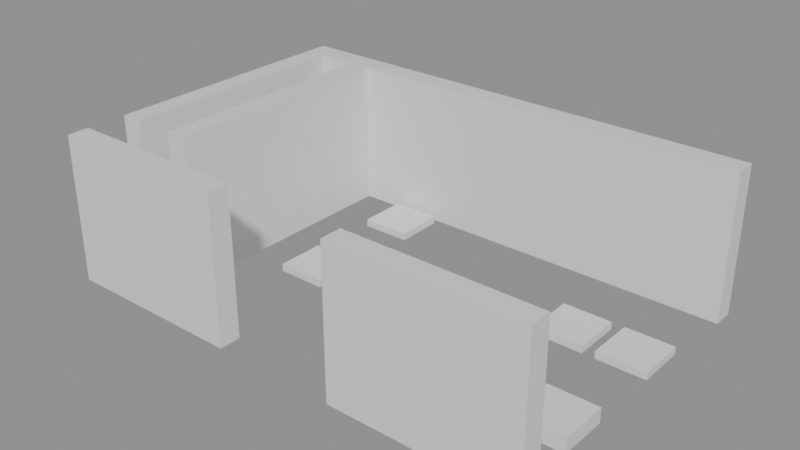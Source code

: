 # Source: building_lego.blend  (saved by Blender 5.0.119; exported with 4.5.12 LTS)
import bpy
from mathutils import Matrix  # noqa: F401  (used for matrix-valued properties, if any)

bpy.ops.wm.read_factory_settings(use_empty=True)
scene = bpy.context.scene
scene.name = 'Scene'

# ---- collections
col_01_paredes_externas = bpy.data.collections.new('01_Paredes_Externas'); scene.collection.children.link(col_01_paredes_externas)
col_02_paredes_internas = bpy.data.collections.new('02_Paredes_Internas'); scene.collection.children.link(col_02_paredes_internas)
col_04_moveis_decoracoes = bpy.data.collections.new('04_Moveis_Decoracoes'); scene.collection.children.link(col_04_moveis_decoracoes)

# ---- materials (node trees are filled in below, after node groups)
mat_mat_parede_externa = bpy.data.materials.new('Mat_Parede_Externa')
mat_mat_parede_interna = bpy.data.materials.new('Mat_Parede_Interna')
mat_mat_moveis = bpy.data.materials.new('Mat_Moveis')

# ---- material node trees
mat_mat_parede_externa.use_nodes = True; mat_mat_parede_externa.node_tree.nodes.clear()
_N = mat_mat_parede_externa.node_tree.nodes; _L = mat_mat_parede_externa.node_tree.links
n0 = _N.new('ShaderNodeBsdfPrincipled'); n0.name = 'BSDF - Pré-fundamentado'; n0.location = (-200, 100)
n1 = _N.new('ShaderNodeOutputMaterial'); n1.name = 'Saída de material'; n1.location = (200, 100)
_L.new(n0.outputs[0], n1.inputs[0])
n1.is_active_output = True
mat_mat_parede_interna.use_nodes = True; mat_mat_parede_interna.node_tree.nodes.clear()
_N = mat_mat_parede_interna.node_tree.nodes; _L = mat_mat_parede_interna.node_tree.links
n0 = _N.new('ShaderNodeBsdfPrincipled'); n0.name = 'BSDF - Pré-fundamentado'; n0.location = (-200, 100)
n1 = _N.new('ShaderNodeOutputMaterial'); n1.name = 'Saída de material'; n1.location = (200, 100)
_L.new(n0.outputs[0], n1.inputs[0])
n1.is_active_output = True
mat_mat_moveis.use_nodes = True; mat_mat_moveis.node_tree.nodes.clear()
_N = mat_mat_moveis.node_tree.nodes; _L = mat_mat_moveis.node_tree.links
n0 = _N.new('ShaderNodeBsdfPrincipled'); n0.name = 'BSDF - Pré-fundamentado'; n0.location = (-200, 100)
n1 = _N.new('ShaderNodeOutputMaterial'); n1.name = 'Saída de material'; n1.location = (200, 100)
_L.new(n0.outputs[0], n1.inputs[0])
n1.is_active_output = True

# ---- meshes
me_bloco_stone_wall_4992_2700_z0 = bpy.data.meshes.new('Bloco_stone_wall_4992_2700_z0')
me_bloco_stone_wall_4992_2700_z0.from_pydata([(-0.5, -0.175, -1.2), (0.5, -0.175, -1.2), (0.5, 0.175, -1.2), (-0.5, 0.175, -1.2), (-0.5, -0.175, 1.2), (0.5, -0.175, 1.2), (0.5, 0.175, 1.2), (-0.5, 0.175, 1.2)], [], [(0, 1, 2, 3), (4, 7, 6, 5), (0, 4, 5, 1), (2, 6, 7, 3), (0, 3, 7, 4), (1, 5, 6, 2)])
me_bloco_stone_wall_4992_2700_z0.materials.append(mat_mat_parede_externa)
me_bloco_stone_wall_4992_2700_z0.update()
me_bloco_stone_wall_4993_2700_z0 = bpy.data.meshes.new('Bloco_stone_wall_4993_2700_z0')
me_bloco_stone_wall_4993_2700_z0.from_pydata([(-0.5, -0.175, -1.2), (0.5, -0.175, -1.2), (0.5, 0.175, -1.2), (-0.5, 0.175, -1.2), (-0.5, -0.175, 1.2), (0.5, -0.175, 1.2), (0.5, 0.175, 1.2), (-0.5, 0.175, 1.2)], [], [(0, 1, 2, 3), (4, 7, 6, 5), (0, 4, 5, 1), (2, 6, 7, 3), (0, 3, 7, 4), (1, 5, 6, 2)])
me_bloco_stone_wall_4993_2700_z0.materials.append(mat_mat_parede_externa)
me_bloco_stone_wall_4993_2700_z0.update()
me_bloco_stone_wall_4994_2700_z0 = bpy.data.meshes.new('Bloco_stone_wall_4994_2700_z0')
me_bloco_stone_wall_4994_2700_z0.from_pydata([(-0.5, -0.175, -1.2), (0.5, -0.175, -1.2), (0.5, 0.175, -1.2), (-0.5, 0.175, -1.2), (-0.5, -0.175, 1.2), (0.5, -0.175, 1.2), (0.5, 0.175, 1.2), (-0.5, 0.175, 1.2)], [], [(0, 1, 2, 3), (4, 7, 6, 5), (0, 4, 5, 1), (2, 6, 7, 3), (0, 3, 7, 4), (1, 5, 6, 2)])
me_bloco_stone_wall_4994_2700_z0.materials.append(mat_mat_parede_externa)
me_bloco_stone_wall_4994_2700_z0.update()
me_bloco_stone_wall_4997_2700_z0 = bpy.data.meshes.new('Bloco_stone_wall_4997_2700_z0')
me_bloco_stone_wall_4997_2700_z0.from_pydata([(-0.5, -0.175, -1.2), (0.5, -0.175, -1.2), (0.5, 0.175, -1.2), (-0.5, 0.175, -1.2), (-0.5, -0.175, 1.2), (0.5, -0.175, 1.2), (0.5, 0.175, 1.2), (-0.5, 0.175, 1.2)], [], [(0, 1, 2, 3), (4, 7, 6, 5), (0, 4, 5, 1), (2, 6, 7, 3), (0, 3, 7, 4), (1, 5, 6, 2)])
me_bloco_stone_wall_4997_2700_z0.materials.append(mat_mat_parede_externa)
me_bloco_stone_wall_4997_2700_z0.update()
me_bloco_stone_wall_4998_2700_z0 = bpy.data.meshes.new('Bloco_stone_wall_4998_2700_z0')
me_bloco_stone_wall_4998_2700_z0.from_pydata([(-0.5, -0.175, -1.2), (0.5, -0.175, -1.2), (0.5, 0.175, -1.2), (-0.5, 0.175, -1.2), (-0.5, -0.175, 1.2), (0.5, -0.175, 1.2), (0.5, 0.175, 1.2), (-0.5, 0.175, 1.2)], [], [(0, 1, 2, 3), (4, 7, 6, 5), (0, 4, 5, 1), (2, 6, 7, 3), (0, 3, 7, 4), (1, 5, 6, 2)])
me_bloco_stone_wall_4998_2700_z0.materials.append(mat_mat_parede_externa)
me_bloco_stone_wall_4998_2700_z0.update()
me_bloco_stone_wall_4999_2700_z0 = bpy.data.meshes.new('Bloco_stone_wall_4999_2700_z0')
me_bloco_stone_wall_4999_2700_z0.from_pydata([(-0.5, -0.175, -1.2), (0.5, -0.175, -1.2), (0.5, 0.175, -1.2), (-0.5, 0.175, -1.2), (-0.5, -0.175, 1.2), (0.5, -0.175, 1.2), (0.5, 0.175, 1.2), (-0.5, 0.175, 1.2)], [], [(0, 1, 2, 3), (4, 7, 6, 5), (0, 4, 5, 1), (2, 6, 7, 3), (0, 3, 7, 4), (1, 5, 6, 2)])
me_bloco_stone_wall_4999_2700_z0.materials.append(mat_mat_parede_externa)
me_bloco_stone_wall_4999_2700_z0.update()
me_bloco_stone_wall_4992_2705_z0 = bpy.data.meshes.new('Bloco_stone_wall_4992_2705_z0')
me_bloco_stone_wall_4992_2705_z0.from_pydata([(-0.5, -0.175, -1.2), (0.5, -0.175, -1.2), (0.5, 0.175, -1.2), (-0.5, 0.175, -1.2), (-0.5, -0.175, 1.2), (0.5, -0.175, 1.2), (0.5, 0.175, 1.2), (-0.5, 0.175, 1.2)], [], [(0, 1, 2, 3), (4, 7, 6, 5), (0, 4, 5, 1), (2, 6, 7, 3), (0, 3, 7, 4), (1, 5, 6, 2)])
me_bloco_stone_wall_4992_2705_z0.materials.append(mat_mat_parede_externa)
me_bloco_stone_wall_4992_2705_z0.update()
me_bloco_stone_wall_4993_2705_z0 = bpy.data.meshes.new('Bloco_stone_wall_4993_2705_z0')
me_bloco_stone_wall_4993_2705_z0.from_pydata([(-0.5, -0.175, -1.2), (0.5, -0.175, -1.2), (0.5, 0.175, -1.2), (-0.5, 0.175, -1.2), (-0.5, -0.175, 1.2), (0.5, -0.175, 1.2), (0.5, 0.175, 1.2), (-0.5, 0.175, 1.2)], [], [(0, 1, 2, 3), (4, 7, 6, 5), (0, 4, 5, 1), (2, 6, 7, 3), (0, 3, 7, 4), (1, 5, 6, 2)])
me_bloco_stone_wall_4993_2705_z0.materials.append(mat_mat_parede_externa)
me_bloco_stone_wall_4993_2705_z0.update()
me_bloco_stone_wall_4994_2705_z0 = bpy.data.meshes.new('Bloco_stone_wall_4994_2705_z0')
me_bloco_stone_wall_4994_2705_z0.from_pydata([(-0.5, -0.175, -1.2), (0.5, -0.175, -1.2), (0.5, 0.175, -1.2), (-0.5, 0.175, -1.2), (-0.5, -0.175, 1.2), (0.5, -0.175, 1.2), (0.5, 0.175, 1.2), (-0.5, 0.175, 1.2)], [], [(0, 1, 2, 3), (4, 7, 6, 5), (0, 4, 5, 1), (2, 6, 7, 3), (0, 3, 7, 4), (1, 5, 6, 2)])
me_bloco_stone_wall_4994_2705_z0.materials.append(mat_mat_parede_externa)
me_bloco_stone_wall_4994_2705_z0.update()
me_bloco_stone_wall_4995_2705_z0 = bpy.data.meshes.new('Bloco_stone_wall_4995_2705_z0')
me_bloco_stone_wall_4995_2705_z0.from_pydata([(-0.5, -0.175, -1.2), (0.5, -0.175, -1.2), (0.5, 0.175, -1.2), (-0.5, 0.175, -1.2), (-0.5, -0.175, 1.2), (0.5, -0.175, 1.2), (0.5, 0.175, 1.2), (-0.5, 0.175, 1.2)], [], [(0, 1, 2, 3), (4, 7, 6, 5), (0, 4, 5, 1), (2, 6, 7, 3), (0, 3, 7, 4), (1, 5, 6, 2)])
me_bloco_stone_wall_4995_2705_z0.materials.append(mat_mat_parede_externa)
me_bloco_stone_wall_4995_2705_z0.update()
me_bloco_stone_wall_4996_2705_z0 = bpy.data.meshes.new('Bloco_stone_wall_4996_2705_z0')
me_bloco_stone_wall_4996_2705_z0.from_pydata([(-0.5, -0.175, -1.2), (0.5, -0.175, -1.2), (0.5, 0.175, -1.2), (-0.5, 0.175, -1.2), (-0.5, -0.175, 1.2), (0.5, -0.175, 1.2), (0.5, 0.175, 1.2), (-0.5, 0.175, 1.2)], [], [(0, 1, 2, 3), (4, 7, 6, 5), (0, 4, 5, 1), (2, 6, 7, 3), (0, 3, 7, 4), (1, 5, 6, 2)])
me_bloco_stone_wall_4996_2705_z0.materials.append(mat_mat_parede_externa)
me_bloco_stone_wall_4996_2705_z0.update()
me_bloco_stone_wall_4997_2705_z0 = bpy.data.meshes.new('Bloco_stone_wall_4997_2705_z0')
me_bloco_stone_wall_4997_2705_z0.from_pydata([(-0.5, -0.175, -1.2), (0.5, -0.175, -1.2), (0.5, 0.175, -1.2), (-0.5, 0.175, -1.2), (-0.5, -0.175, 1.2), (0.5, -0.175, 1.2), (0.5, 0.175, 1.2), (-0.5, 0.175, 1.2)], [], [(0, 1, 2, 3), (4, 7, 6, 5), (0, 4, 5, 1), (2, 6, 7, 3), (0, 3, 7, 4), (1, 5, 6, 2)])
me_bloco_stone_wall_4997_2705_z0.materials.append(mat_mat_parede_externa)
me_bloco_stone_wall_4997_2705_z0.update()
me_bloco_stone_wall_4998_2705_z0 = bpy.data.meshes.new('Bloco_stone_wall_4998_2705_z0')
me_bloco_stone_wall_4998_2705_z0.from_pydata([(-0.5, -0.175, -1.2), (0.5, -0.175, -1.2), (0.5, 0.175, -1.2), (-0.5, 0.175, -1.2), (-0.5, -0.175, 1.2), (0.5, -0.175, 1.2), (0.5, 0.175, 1.2), (-0.5, 0.175, 1.2)], [], [(0, 1, 2, 3), (4, 7, 6, 5), (0, 4, 5, 1), (2, 6, 7, 3), (0, 3, 7, 4), (1, 5, 6, 2)])
me_bloco_stone_wall_4998_2705_z0.materials.append(mat_mat_parede_externa)
me_bloco_stone_wall_4998_2705_z0.update()
me_bloco_stone_wall_4999_2705_z0 = bpy.data.meshes.new('Bloco_stone_wall_4999_2705_z0')
me_bloco_stone_wall_4999_2705_z0.from_pydata([(-0.5, -0.175, -1.2), (0.5, -0.175, -1.2), (0.5, 0.175, -1.2), (-0.5, 0.175, -1.2), (-0.5, -0.175, 1.2), (0.5, -0.175, 1.2), (0.5, 0.175, 1.2), (-0.5, 0.175, 1.2)], [], [(0, 1, 2, 3), (4, 7, 6, 5), (0, 4, 5, 1), (2, 6, 7, 3), (0, 3, 7, 4), (1, 5, 6, 2)])
me_bloco_stone_wall_4999_2705_z0.materials.append(mat_mat_parede_externa)
me_bloco_stone_wall_4999_2705_z0.update()
me_bloco_stone_wall_4992_2701_z0 = bpy.data.meshes.new('Bloco_stone_wall_4992_2701_z0')
me_bloco_stone_wall_4992_2701_z0.from_pydata([(-0.175, -0.5, -1.2), (0.175, -0.5, -1.2), (0.175, 0.5, -1.2), (-0.175, 0.5, -1.2), (-0.175, -0.5, 1.2), (0.175, -0.5, 1.2), (0.175, 0.5, 1.2), (-0.175, 0.5, 1.2)], [], [(0, 1, 2, 3), (4, 7, 6, 5), (0, 4, 5, 1), (2, 6, 7, 3), (0, 3, 7, 4), (1, 5, 6, 2)])
me_bloco_stone_wall_4992_2701_z0.materials.append(mat_mat_parede_externa)
me_bloco_stone_wall_4992_2701_z0.update()
me_bloco_stone_wall_4992_2702_z0 = bpy.data.meshes.new('Bloco_stone_wall_4992_2702_z0')
me_bloco_stone_wall_4992_2702_z0.from_pydata([(-0.175, -0.5, -1.2), (0.175, -0.5, -1.2), (0.175, 0.5, -1.2), (-0.175, 0.5, -1.2), (-0.175, -0.5, 1.2), (0.175, -0.5, 1.2), (0.175, 0.5, 1.2), (-0.175, 0.5, 1.2)], [], [(0, 1, 2, 3), (4, 7, 6, 5), (0, 4, 5, 1), (2, 6, 7, 3), (0, 3, 7, 4), (1, 5, 6, 2)])
me_bloco_stone_wall_4992_2702_z0.materials.append(mat_mat_parede_externa)
me_bloco_stone_wall_4992_2702_z0.update()
me_bloco_stone_wall_4992_2703_z0 = bpy.data.meshes.new('Bloco_stone_wall_4992_2703_z0')
me_bloco_stone_wall_4992_2703_z0.from_pydata([(-0.175, -0.5, -1.2), (0.175, -0.5, -1.2), (0.175, 0.5, -1.2), (-0.175, 0.5, -1.2), (-0.175, -0.5, 1.2), (0.175, -0.5, 1.2), (0.175, 0.5, 1.2), (-0.175, 0.5, 1.2)], [], [(0, 1, 2, 3), (4, 7, 6, 5), (0, 4, 5, 1), (2, 6, 7, 3), (0, 3, 7, 4), (1, 5, 6, 2)])
me_bloco_stone_wall_4992_2703_z0.materials.append(mat_mat_parede_externa)
me_bloco_stone_wall_4992_2703_z0.update()
me_bloco_stone_wall_4992_2704_z0 = bpy.data.meshes.new('Bloco_stone_wall_4992_2704_z0')
me_bloco_stone_wall_4992_2704_z0.from_pydata([(-0.175, -0.5, -1.2), (0.175, -0.5, -1.2), (0.175, 0.5, -1.2), (-0.175, 0.5, -1.2), (-0.175, -0.5, 1.2), (0.175, -0.5, 1.2), (0.175, 0.5, 1.2), (-0.175, 0.5, 1.2)], [], [(0, 1, 2, 3), (4, 7, 6, 5), (0, 4, 5, 1), (2, 6, 7, 3), (0, 3, 7, 4), (1, 5, 6, 2)])
me_bloco_stone_wall_4992_2704_z0.materials.append(mat_mat_parede_externa)
me_bloco_stone_wall_4992_2704_z0.update()
me_bloco_stone_wall_4993_2701_z0 = bpy.data.meshes.new('Bloco_stone_wall_4993_2701_z0')
me_bloco_stone_wall_4993_2701_z0.from_pydata([(-0.175, -0.5, -1.2), (0.175, -0.5, -1.2), (0.175, 0.5, -1.2), (-0.175, 0.5, -1.2), (-0.175, -0.5, 1.2), (0.175, -0.5, 1.2), (0.175, 0.5, 1.2), (-0.175, 0.5, 1.2)], [], [(0, 1, 2, 3), (4, 7, 6, 5), (0, 4, 5, 1), (2, 6, 7, 3), (0, 3, 7, 4), (1, 5, 6, 2)])
me_bloco_stone_wall_4993_2701_z0.materials.append(mat_mat_parede_interna)
me_bloco_stone_wall_4993_2701_z0.update()
me_bloco_stone_wall_4993_2702_z0 = bpy.data.meshes.new('Bloco_stone_wall_4993_2702_z0')
me_bloco_stone_wall_4993_2702_z0.from_pydata([(-0.175, -0.5, -1.2), (0.175, -0.5, -1.2), (0.175, 0.5, -1.2), (-0.175, 0.5, -1.2), (-0.175, -0.5, 1.2), (0.175, -0.5, 1.2), (0.175, 0.5, 1.2), (-0.175, 0.5, 1.2)], [], [(0, 1, 2, 3), (4, 7, 6, 5), (0, 4, 5, 1), (2, 6, 7, 3), (0, 3, 7, 4), (1, 5, 6, 2)])
me_bloco_stone_wall_4993_2702_z0.materials.append(mat_mat_parede_interna)
me_bloco_stone_wall_4993_2702_z0.update()
me_bloco_stone_wall_4993_2703_z0 = bpy.data.meshes.new('Bloco_stone_wall_4993_2703_z0')
me_bloco_stone_wall_4993_2703_z0.from_pydata([(-0.175, -0.5, -1.2), (0.175, -0.5, -1.2), (0.175, 0.5, -1.2), (-0.175, 0.5, -1.2), (-0.175, -0.5, 1.2), (0.175, -0.5, 1.2), (0.175, 0.5, 1.2), (-0.175, 0.5, 1.2)], [], [(0, 1, 2, 3), (4, 7, 6, 5), (0, 4, 5, 1), (2, 6, 7, 3), (0, 3, 7, 4), (1, 5, 6, 2)])
me_bloco_stone_wall_4993_2703_z0.materials.append(mat_mat_parede_interna)
me_bloco_stone_wall_4993_2703_z0.update()
me_bloco_stone_wall_4993_2704_z0 = bpy.data.meshes.new('Bloco_stone_wall_4993_2704_z0')
me_bloco_stone_wall_4993_2704_z0.from_pydata([(-0.175, -0.5, -1.2), (0.175, -0.5, -1.2), (0.175, 0.5, -1.2), (-0.175, 0.5, -1.2), (-0.175, -0.5, 1.2), (0.175, -0.5, 1.2), (0.175, 0.5, 1.2), (-0.175, 0.5, 1.2)], [], [(0, 1, 2, 3), (4, 7, 6, 5), (0, 4, 5, 1), (2, 6, 7, 3), (0, 3, 7, 4), (1, 5, 6, 2)])
me_bloco_stone_wall_4993_2704_z0.materials.append(mat_mat_parede_interna)
me_bloco_stone_wall_4993_2704_z0.update()
me_movel_stone_bench_4997_2701_z0 = bpy.data.meshes.new('Movel_stone_bench_4997_2701_z0')
me_movel_stone_bench_4997_2701_z0.from_pydata([(-0.4, -0.4, -0.12), (0.4, -0.4, -0.12), (0.4, 0.4, -0.12), (-0.4, 0.4, -0.12), (-0.4, -0.4, 0.12), (0.4, -0.4, 0.12), (0.4, 0.4, 0.12), (-0.4, 0.4, 0.12)], [], [(0, 1, 2, 3), (4, 7, 6, 5), (0, 4, 5, 1), (2, 6, 7, 3), (0, 3, 7, 4), (1, 5, 6, 2)])
me_movel_stone_bench_4997_2701_z0.materials.append(mat_mat_moveis)
me_movel_stone_bench_4997_2701_z0.update()
me_movel_stone_bench_4998_2701_z0 = bpy.data.meshes.new('Movel_stone_bench_4998_2701_z0')
me_movel_stone_bench_4998_2701_z0.from_pydata([(-0.4, -0.4, -0.12), (0.4, -0.4, -0.12), (0.4, 0.4, -0.12), (-0.4, 0.4, -0.12), (-0.4, -0.4, 0.12), (0.4, -0.4, 0.12), (0.4, 0.4, 0.12), (-0.4, 0.4, 0.12)], [], [(0, 1, 2, 3), (4, 7, 6, 5), (0, 4, 5, 1), (2, 6, 7, 3), (0, 3, 7, 4), (1, 5, 6, 2)])
me_movel_stone_bench_4998_2701_z0.materials.append(mat_mat_moveis)
me_movel_stone_bench_4998_2701_z0.update()
me_movel_stone_bench_4999_2701_z0 = bpy.data.meshes.new('Movel_stone_bench_4999_2701_z0')
me_movel_stone_bench_4999_2701_z0.from_pydata([(-0.4, -0.4, -0.12), (0.4, -0.4, -0.12), (0.4, 0.4, -0.12), (-0.4, 0.4, -0.12), (-0.4, -0.4, 0.12), (0.4, -0.4, 0.12), (0.4, 0.4, 0.12), (-0.4, 0.4, 0.12)], [], [(0, 1, 2, 3), (4, 7, 6, 5), (0, 4, 5, 1), (2, 6, 7, 3), (0, 3, 7, 4), (1, 5, 6, 2)])
me_movel_stone_bench_4999_2701_z0.materials.append(mat_mat_moveis)
me_movel_stone_bench_4999_2701_z0.update()
me_movel_skeleton_4994_2702_z0 = bpy.data.meshes.new('Movel_skeleton_4994_2702_z0')
me_movel_skeleton_4994_2702_z0.from_pydata([(-0.4, -0.4, -0.06), (0.4, -0.4, -0.06), (0.4, 0.4, -0.06), (-0.4, 0.4, -0.06), (-0.4, -0.4, 0.06), (0.4, -0.4, 0.06), (0.4, 0.4, 0.06), (-0.4, 0.4, 0.06)], [], [(0, 1, 2, 3), (4, 7, 6, 5), (0, 4, 5, 1), (2, 6, 7, 3), (0, 3, 7, 4), (1, 5, 6, 2)])
me_movel_skeleton_4994_2702_z0.materials.append(mat_mat_moveis)
me_movel_skeleton_4994_2702_z0.update()
me_movel_garbage_4998_2703_z0 = bpy.data.meshes.new('Movel_garbage_4998_2703_z0')
me_movel_garbage_4998_2703_z0.from_pydata([(-0.4, -0.4, -0.06), (0.4, -0.4, -0.06), (0.4, 0.4, -0.06), (-0.4, 0.4, -0.06), (-0.4, -0.4, 0.06), (0.4, -0.4, 0.06), (0.4, 0.4, 0.06), (-0.4, 0.4, 0.06)], [], [(0, 1, 2, 3), (4, 7, 6, 5), (0, 4, 5, 1), (2, 6, 7, 3), (0, 3, 7, 4), (1, 5, 6, 2)])
me_movel_garbage_4998_2703_z0.materials.append(mat_mat_moveis)
me_movel_garbage_4998_2703_z0.update()
me_movel_garbage_4999_2703_z0 = bpy.data.meshes.new('Movel_garbage_4999_2703_z0')
me_movel_garbage_4999_2703_z0.from_pydata([(-0.4, -0.4, -0.06), (0.4, -0.4, -0.06), (0.4, 0.4, -0.06), (-0.4, 0.4, -0.06), (-0.4, -0.4, 0.06), (0.4, -0.4, 0.06), (0.4, 0.4, 0.06), (-0.4, 0.4, 0.06)], [], [(0, 1, 2, 3), (4, 7, 6, 5), (0, 4, 5, 1), (2, 6, 7, 3), (0, 3, 7, 4), (1, 5, 6, 2)])
me_movel_garbage_4999_2703_z0.materials.append(mat_mat_moveis)
me_movel_garbage_4999_2703_z0.update()
me_movel_chains_4994_2704_z0 = bpy.data.meshes.new('Movel_chains_4994_2704_z0')
me_movel_chains_4994_2704_z0.from_pydata([(-0.4, -0.4, -0.06), (0.4, -0.4, -0.06), (0.4, 0.4, -0.06), (-0.4, 0.4, -0.06), (-0.4, -0.4, 0.06), (0.4, -0.4, 0.06), (0.4, 0.4, 0.06), (-0.4, 0.4, 0.06)], [], [(0, 1, 2, 3), (4, 7, 6, 5), (0, 4, 5, 1), (2, 6, 7, 3), (0, 3, 7, 4), (1, 5, 6, 2)])
me_movel_chains_4994_2704_z0.materials.append(mat_mat_moveis)
me_movel_chains_4994_2704_z0.update()

# ---- objects
ob_parede_externa_norte_y2700_x4992_4994 = bpy.data.objects.new('Parede_Externa_Norte_Y2700_X4992_4994', None)
ob_bloco_stone_wall_4992_2700_z0 = bpy.data.objects.new('Bloco_stone_wall_4992_2700_z0', me_bloco_stone_wall_4992_2700_z0)
ob_bloco_stone_wall_4993_2700_z0 = bpy.data.objects.new('Bloco_stone_wall_4993_2700_z0', me_bloco_stone_wall_4993_2700_z0)
ob_bloco_stone_wall_4994_2700_z0 = bpy.data.objects.new('Bloco_stone_wall_4994_2700_z0', me_bloco_stone_wall_4994_2700_z0)
ob_parede_externa_norte_y2700_x4997_4999 = bpy.data.objects.new('Parede_Externa_Norte_Y2700_X4997_4999', None)
ob_bloco_stone_wall_4997_2700_z0 = bpy.data.objects.new('Bloco_stone_wall_4997_2700_z0', me_bloco_stone_wall_4997_2700_z0)
ob_bloco_stone_wall_4998_2700_z0 = bpy.data.objects.new('Bloco_stone_wall_4998_2700_z0', me_bloco_stone_wall_4998_2700_z0)
ob_bloco_stone_wall_4999_2700_z0 = bpy.data.objects.new('Bloco_stone_wall_4999_2700_z0', me_bloco_stone_wall_4999_2700_z0)
ob_parede_externa_sul_y2705_x4992_4999 = bpy.data.objects.new('Parede_Externa_Sul_Y2705_X4992_4999', None)
ob_bloco_stone_wall_4992_2705_z0 = bpy.data.objects.new('Bloco_stone_wall_4992_2705_z0', me_bloco_stone_wall_4992_2705_z0)
ob_bloco_stone_wall_4993_2705_z0 = bpy.data.objects.new('Bloco_stone_wall_4993_2705_z0', me_bloco_stone_wall_4993_2705_z0)
ob_bloco_stone_wall_4994_2705_z0 = bpy.data.objects.new('Bloco_stone_wall_4994_2705_z0', me_bloco_stone_wall_4994_2705_z0)
ob_bloco_stone_wall_4995_2705_z0 = bpy.data.objects.new('Bloco_stone_wall_4995_2705_z0', me_bloco_stone_wall_4995_2705_z0)
ob_bloco_stone_wall_4996_2705_z0 = bpy.data.objects.new('Bloco_stone_wall_4996_2705_z0', me_bloco_stone_wall_4996_2705_z0)
ob_bloco_stone_wall_4997_2705_z0 = bpy.data.objects.new('Bloco_stone_wall_4997_2705_z0', me_bloco_stone_wall_4997_2705_z0)
ob_bloco_stone_wall_4998_2705_z0 = bpy.data.objects.new('Bloco_stone_wall_4998_2705_z0', me_bloco_stone_wall_4998_2705_z0)
ob_bloco_stone_wall_4999_2705_z0 = bpy.data.objects.new('Bloco_stone_wall_4999_2705_z0', me_bloco_stone_wall_4999_2705_z0)
ob_parede_externa_oeste_x4992_y2701_2704 = bpy.data.objects.new('Parede_Externa_Oeste_X4992_Y2701_2704', None)
ob_bloco_stone_wall_4992_2701_z0 = bpy.data.objects.new('Bloco_stone_wall_4992_2701_z0', me_bloco_stone_wall_4992_2701_z0)
ob_bloco_stone_wall_4992_2702_z0 = bpy.data.objects.new('Bloco_stone_wall_4992_2702_z0', me_bloco_stone_wall_4992_2702_z0)
ob_bloco_stone_wall_4992_2703_z0 = bpy.data.objects.new('Bloco_stone_wall_4992_2703_z0', me_bloco_stone_wall_4992_2703_z0)
ob_bloco_stone_wall_4992_2704_z0 = bpy.data.objects.new('Bloco_stone_wall_4992_2704_z0', me_bloco_stone_wall_4992_2704_z0)
ob_parede_interna_ns_05_x4993_y2701_2704 = bpy.data.objects.new('Parede_Interna_NS_05_X4993_Y2701_2704', None)
ob_bloco_stone_wall_4993_2701_z0 = bpy.data.objects.new('Bloco_stone_wall_4993_2701_z0', me_bloco_stone_wall_4993_2701_z0)
ob_bloco_stone_wall_4993_2702_z0 = bpy.data.objects.new('Bloco_stone_wall_4993_2702_z0', me_bloco_stone_wall_4993_2702_z0)
ob_bloco_stone_wall_4993_2703_z0 = bpy.data.objects.new('Bloco_stone_wall_4993_2703_z0', me_bloco_stone_wall_4993_2703_z0)
ob_bloco_stone_wall_4993_2704_z0 = bpy.data.objects.new('Bloco_stone_wall_4993_2704_z0', me_bloco_stone_wall_4993_2704_z0)
ob_moveis_decoracoes = bpy.data.objects.new('Moveis_Decoracoes', None)
ob_movel_stone_bench_4997_2701_z0 = bpy.data.objects.new('Movel_stone_bench_4997_2701_z0', me_movel_stone_bench_4997_2701_z0)
ob_movel_stone_bench_4998_2701_z0 = bpy.data.objects.new('Movel_stone_bench_4998_2701_z0', me_movel_stone_bench_4998_2701_z0)
ob_movel_stone_bench_4999_2701_z0 = bpy.data.objects.new('Movel_stone_bench_4999_2701_z0', me_movel_stone_bench_4999_2701_z0)
ob_movel_skeleton_4994_2702_z0 = bpy.data.objects.new('Movel_skeleton_4994_2702_z0', me_movel_skeleton_4994_2702_z0)
ob_movel_garbage_4998_2703_z0 = bpy.data.objects.new('Movel_garbage_4998_2703_z0', me_movel_garbage_4998_2703_z0)
ob_movel_garbage_4999_2703_z0 = bpy.data.objects.new('Movel_garbage_4999_2703_z0', me_movel_garbage_4999_2703_z0)
ob_movel_chains_4994_2704_z0 = bpy.data.objects.new('Movel_chains_4994_2704_z0', me_movel_chains_4994_2704_z0)

# ---- transforms, parenting, visibility, modifiers, constraints
ob_parede_externa_norte_y2700_x4992_4994.location = (-2.5, -2.5, 0.0)
ob_parede_externa_norte_y2700_x4992_4994.empty_display_type = 'CUBE'
ob_bloco_stone_wall_4992_2700_z0.parent = ob_parede_externa_norte_y2700_x4992_4994
ob_bloco_stone_wall_4992_2700_z0.matrix_parent_inverse = Matrix(((1.0, -0.0, 0.0, 2.5), (-0.0, 1.0, -0.0, 2.5), (0.0, -0.0, 1.0, -0.0), (-0.0, 0.0, -0.0, 1.0)))
ob_bloco_stone_wall_4992_2700_z0.location = (-3.5, -2.825, 1.2)
ob_bloco_stone_wall_4993_2700_z0.parent = ob_parede_externa_norte_y2700_x4992_4994
ob_bloco_stone_wall_4993_2700_z0.matrix_parent_inverse = Matrix(((1.0, -0.0, 0.0, 2.5), (-0.0, 1.0, -0.0, 2.5), (0.0, -0.0, 1.0, -0.0), (-0.0, 0.0, -0.0, 1.0)))
ob_bloco_stone_wall_4993_2700_z0.location = (-2.5, -2.825, 1.2)
ob_bloco_stone_wall_4994_2700_z0.parent = ob_parede_externa_norte_y2700_x4992_4994
ob_bloco_stone_wall_4994_2700_z0.matrix_parent_inverse = Matrix(((1.0, -0.0, 0.0, 2.5), (-0.0, 1.0, -0.0, 2.5), (0.0, -0.0, 1.0, -0.0), (-0.0, 0.0, -0.0, 1.0)))
ob_bloco_stone_wall_4994_2700_z0.location = (-1.5, -2.825, 1.2)
ob_parede_externa_norte_y2700_x4997_4999.location = (2.5, -2.5, 0.0)
ob_parede_externa_norte_y2700_x4997_4999.empty_display_type = 'CUBE'
ob_bloco_stone_wall_4997_2700_z0.parent = ob_parede_externa_norte_y2700_x4997_4999
ob_bloco_stone_wall_4997_2700_z0.matrix_parent_inverse = Matrix(((1.0, -0.0, 0.0, -2.5), (-0.0, 1.0, -0.0, 2.5), (0.0, -0.0, 1.0, -0.0), (-0.0, 0.0, -0.0, 1.0)))
ob_bloco_stone_wall_4997_2700_z0.location = (1.5, -2.825, 1.2)
ob_bloco_stone_wall_4998_2700_z0.parent = ob_parede_externa_norte_y2700_x4997_4999
ob_bloco_stone_wall_4998_2700_z0.matrix_parent_inverse = Matrix(((1.0, -0.0, 0.0, -2.5), (-0.0, 1.0, -0.0, 2.5), (0.0, -0.0, 1.0, -0.0), (-0.0, 0.0, -0.0, 1.0)))
ob_bloco_stone_wall_4998_2700_z0.location = (2.5, -2.825, 1.2)
ob_bloco_stone_wall_4999_2700_z0.parent = ob_parede_externa_norte_y2700_x4997_4999
ob_bloco_stone_wall_4999_2700_z0.matrix_parent_inverse = Matrix(((1.0, -0.0, 0.0, -2.5), (-0.0, 1.0, -0.0, 2.5), (0.0, -0.0, 1.0, -0.0), (-0.0, 0.0, -0.0, 1.0)))
ob_bloco_stone_wall_4999_2700_z0.location = (3.5, -2.825, 1.2)
ob_parede_externa_sul_y2705_x4992_4999.location = (0.0, 2.5, 0.0)
ob_parede_externa_sul_y2705_x4992_4999.empty_display_type = 'CUBE'
ob_bloco_stone_wall_4992_2705_z0.parent = ob_parede_externa_sul_y2705_x4992_4999
ob_bloco_stone_wall_4992_2705_z0.matrix_parent_inverse = Matrix(((1.0, -0.0, 0.0, -0.0), (-0.0, 1.0, -0.0, -2.5), (0.0, -0.0, 1.0, -0.0), (-0.0, 0.0, -0.0, 1.0)))
ob_bloco_stone_wall_4992_2705_z0.location = (-3.5, 2.175, 1.2)
ob_bloco_stone_wall_4993_2705_z0.parent = ob_parede_externa_sul_y2705_x4992_4999
ob_bloco_stone_wall_4993_2705_z0.matrix_parent_inverse = Matrix(((1.0, -0.0, 0.0, -0.0), (-0.0, 1.0, -0.0, -2.5), (0.0, -0.0, 1.0, -0.0), (-0.0, 0.0, -0.0, 1.0)))
ob_bloco_stone_wall_4993_2705_z0.location = (-2.5, 2.175, 1.2)
ob_bloco_stone_wall_4994_2705_z0.parent = ob_parede_externa_sul_y2705_x4992_4999
ob_bloco_stone_wall_4994_2705_z0.matrix_parent_inverse = Matrix(((1.0, -0.0, 0.0, -0.0), (-0.0, 1.0, -0.0, -2.5), (0.0, -0.0, 1.0, -0.0), (-0.0, 0.0, -0.0, 1.0)))
ob_bloco_stone_wall_4994_2705_z0.location = (-1.5, 2.175, 1.2)
ob_bloco_stone_wall_4995_2705_z0.parent = ob_parede_externa_sul_y2705_x4992_4999
ob_bloco_stone_wall_4995_2705_z0.matrix_parent_inverse = Matrix(((1.0, -0.0, 0.0, -0.0), (-0.0, 1.0, -0.0, -2.5), (0.0, -0.0, 1.0, -0.0), (-0.0, 0.0, -0.0, 1.0)))
ob_bloco_stone_wall_4995_2705_z0.location = (-0.5, 2.175, 1.2)
ob_bloco_stone_wall_4996_2705_z0.parent = ob_parede_externa_sul_y2705_x4992_4999
ob_bloco_stone_wall_4996_2705_z0.matrix_parent_inverse = Matrix(((1.0, -0.0, 0.0, -0.0), (-0.0, 1.0, -0.0, -2.5), (0.0, -0.0, 1.0, -0.0), (-0.0, 0.0, -0.0, 1.0)))
ob_bloco_stone_wall_4996_2705_z0.location = (0.5, 2.175, 1.2)
ob_bloco_stone_wall_4997_2705_z0.parent = ob_parede_externa_sul_y2705_x4992_4999
ob_bloco_stone_wall_4997_2705_z0.matrix_parent_inverse = Matrix(((1.0, -0.0, 0.0, -0.0), (-0.0, 1.0, -0.0, -2.5), (0.0, -0.0, 1.0, -0.0), (-0.0, 0.0, -0.0, 1.0)))
ob_bloco_stone_wall_4997_2705_z0.location = (1.5, 2.175, 1.2)
ob_bloco_stone_wall_4998_2705_z0.parent = ob_parede_externa_sul_y2705_x4992_4999
ob_bloco_stone_wall_4998_2705_z0.matrix_parent_inverse = Matrix(((1.0, -0.0, 0.0, -0.0), (-0.0, 1.0, -0.0, -2.5), (0.0, -0.0, 1.0, -0.0), (-0.0, 0.0, -0.0, 1.0)))
ob_bloco_stone_wall_4998_2705_z0.location = (2.5, 2.175, 1.2)
ob_bloco_stone_wall_4999_2705_z0.parent = ob_parede_externa_sul_y2705_x4992_4999
ob_bloco_stone_wall_4999_2705_z0.matrix_parent_inverse = Matrix(((1.0, -0.0, 0.0, -0.0), (-0.0, 1.0, -0.0, -2.5), (0.0, -0.0, 1.0, -0.0), (-0.0, 0.0, -0.0, 1.0)))
ob_bloco_stone_wall_4999_2705_z0.location = (3.5, 2.175, 1.2)
ob_parede_externa_oeste_x4992_y2701_2704.location = (-3.5, 0.0, 0.0)
ob_parede_externa_oeste_x4992_y2701_2704.empty_display_type = 'CUBE'
ob_bloco_stone_wall_4992_2701_z0.parent = ob_parede_externa_oeste_x4992_y2701_2704
ob_bloco_stone_wall_4992_2701_z0.matrix_parent_inverse = Matrix(((1.0, -0.0, 0.0, 3.5), (-0.0, 1.0, -0.0, 0.0), (0.0, -0.0, 1.0, -0.0), (-0.0, 0.0, -0.0, 1.0)))
ob_bloco_stone_wall_4992_2701_z0.location = (-3.825, -1.5, 1.2)
ob_bloco_stone_wall_4992_2702_z0.parent = ob_parede_externa_oeste_x4992_y2701_2704
ob_bloco_stone_wall_4992_2702_z0.matrix_parent_inverse = Matrix(((1.0, -0.0, 0.0, 3.5), (-0.0, 1.0, -0.0, 0.0), (0.0, -0.0, 1.0, -0.0), (-0.0, 0.0, -0.0, 1.0)))
ob_bloco_stone_wall_4992_2702_z0.location = (-3.825, -0.5, 1.2)
ob_bloco_stone_wall_4992_2703_z0.parent = ob_parede_externa_oeste_x4992_y2701_2704
ob_bloco_stone_wall_4992_2703_z0.matrix_parent_inverse = Matrix(((1.0, -0.0, 0.0, 3.5), (-0.0, 1.0, -0.0, 0.0), (0.0, -0.0, 1.0, -0.0), (-0.0, 0.0, -0.0, 1.0)))
ob_bloco_stone_wall_4992_2703_z0.location = (-3.825, 0.5, 1.2)
ob_bloco_stone_wall_4992_2704_z0.parent = ob_parede_externa_oeste_x4992_y2701_2704
ob_bloco_stone_wall_4992_2704_z0.matrix_parent_inverse = Matrix(((1.0, -0.0, 0.0, 3.5), (-0.0, 1.0, -0.0, 0.0), (0.0, -0.0, 1.0, -0.0), (-0.0, 0.0, -0.0, 1.0)))
ob_bloco_stone_wall_4992_2704_z0.location = (-3.825, 1.5, 1.2)
ob_parede_interna_ns_05_x4993_y2701_2704.location = (-2.5, 0.0, 0.0)
ob_parede_interna_ns_05_x4993_y2701_2704.empty_display_type = 'CUBE'
ob_bloco_stone_wall_4993_2701_z0.parent = ob_parede_interna_ns_05_x4993_y2701_2704
ob_bloco_stone_wall_4993_2701_z0.matrix_parent_inverse = Matrix(((1.0, -0.0, 0.0, 2.5), (-0.0, 1.0, -0.0, 0.0), (0.0, -0.0, 1.0, -0.0), (-0.0, 0.0, -0.0, 1.0)))
ob_bloco_stone_wall_4993_2701_z0.location = (-2.825, -1.5, 1.2)
ob_bloco_stone_wall_4993_2702_z0.parent = ob_parede_interna_ns_05_x4993_y2701_2704
ob_bloco_stone_wall_4993_2702_z0.matrix_parent_inverse = Matrix(((1.0, -0.0, 0.0, 2.5), (-0.0, 1.0, -0.0, 0.0), (0.0, -0.0, 1.0, -0.0), (-0.0, 0.0, -0.0, 1.0)))
ob_bloco_stone_wall_4993_2702_z0.location = (-2.825, -0.5, 1.2)
ob_bloco_stone_wall_4993_2703_z0.parent = ob_parede_interna_ns_05_x4993_y2701_2704
ob_bloco_stone_wall_4993_2703_z0.matrix_parent_inverse = Matrix(((1.0, -0.0, 0.0, 2.5), (-0.0, 1.0, -0.0, 0.0), (0.0, -0.0, 1.0, -0.0), (-0.0, 0.0, -0.0, 1.0)))
ob_bloco_stone_wall_4993_2703_z0.location = (-2.825, 0.5, 1.2)
ob_bloco_stone_wall_4993_2704_z0.parent = ob_parede_interna_ns_05_x4993_y2701_2704
ob_bloco_stone_wall_4993_2704_z0.matrix_parent_inverse = Matrix(((1.0, -0.0, 0.0, 2.5), (-0.0, 1.0, -0.0, 0.0), (0.0, -0.0, 1.0, -0.0), (-0.0, 0.0, -0.0, 1.0)))
ob_bloco_stone_wall_4993_2704_z0.location = (-2.825, 1.5, 1.2)
ob_moveis_decoracoes.location = (0.0, 0.0, 0.0)
ob_moveis_decoracoes.empty_display_type = 'CUBE'
ob_movel_stone_bench_4997_2701_z0.parent = ob_moveis_decoracoes
ob_movel_stone_bench_4997_2701_z0.location = (1.5, -1.5, 0.12)
ob_movel_stone_bench_4998_2701_z0.parent = ob_moveis_decoracoes
ob_movel_stone_bench_4998_2701_z0.location = (2.5, -1.5, 0.12)
ob_movel_stone_bench_4999_2701_z0.parent = ob_moveis_decoracoes
ob_movel_stone_bench_4999_2701_z0.location = (3.5, -1.5, 0.12)
ob_movel_skeleton_4994_2702_z0.parent = ob_moveis_decoracoes
ob_movel_skeleton_4994_2702_z0.location = (-1.5, -0.5, 0.06)
ob_movel_garbage_4998_2703_z0.parent = ob_moveis_decoracoes
ob_movel_garbage_4998_2703_z0.location = (2.5, 0.5, 0.06)
ob_movel_garbage_4999_2703_z0.parent = ob_moveis_decoracoes
ob_movel_garbage_4999_2703_z0.location = (3.5, 0.5, 0.06)
ob_movel_chains_4994_2704_z0.parent = ob_moveis_decoracoes
ob_movel_chains_4994_2704_z0.location = (-1.5, 1.5, 0.06)

# ---- collection membership
col_01_paredes_externas.objects.link(ob_parede_externa_norte_y2700_x4992_4994)
col_01_paredes_externas.objects.link(ob_bloco_stone_wall_4992_2700_z0)
col_01_paredes_externas.objects.link(ob_bloco_stone_wall_4993_2700_z0)
col_01_paredes_externas.objects.link(ob_bloco_stone_wall_4994_2700_z0)
col_01_paredes_externas.objects.link(ob_parede_externa_norte_y2700_x4997_4999)
col_01_paredes_externas.objects.link(ob_bloco_stone_wall_4997_2700_z0)
col_01_paredes_externas.objects.link(ob_bloco_stone_wall_4998_2700_z0)
col_01_paredes_externas.objects.link(ob_bloco_stone_wall_4999_2700_z0)
col_01_paredes_externas.objects.link(ob_parede_externa_sul_y2705_x4992_4999)
col_01_paredes_externas.objects.link(ob_bloco_stone_wall_4992_2705_z0)
col_01_paredes_externas.objects.link(ob_bloco_stone_wall_4993_2705_z0)
col_01_paredes_externas.objects.link(ob_bloco_stone_wall_4994_2705_z0)
col_01_paredes_externas.objects.link(ob_bloco_stone_wall_4995_2705_z0)
col_01_paredes_externas.objects.link(ob_bloco_stone_wall_4996_2705_z0)
col_01_paredes_externas.objects.link(ob_bloco_stone_wall_4997_2705_z0)
col_01_paredes_externas.objects.link(ob_bloco_stone_wall_4998_2705_z0)
col_01_paredes_externas.objects.link(ob_bloco_stone_wall_4999_2705_z0)
col_01_paredes_externas.objects.link(ob_parede_externa_oeste_x4992_y2701_2704)
col_01_paredes_externas.objects.link(ob_bloco_stone_wall_4992_2701_z0)
col_01_paredes_externas.objects.link(ob_bloco_stone_wall_4992_2702_z0)
col_01_paredes_externas.objects.link(ob_bloco_stone_wall_4992_2703_z0)
col_01_paredes_externas.objects.link(ob_bloco_stone_wall_4992_2704_z0)
col_02_paredes_internas.objects.link(ob_parede_interna_ns_05_x4993_y2701_2704)
col_02_paredes_internas.objects.link(ob_bloco_stone_wall_4993_2701_z0)
col_02_paredes_internas.objects.link(ob_bloco_stone_wall_4993_2702_z0)
col_02_paredes_internas.objects.link(ob_bloco_stone_wall_4993_2703_z0)
col_02_paredes_internas.objects.link(ob_bloco_stone_wall_4993_2704_z0)
col_04_moveis_decoracoes.objects.link(ob_moveis_decoracoes)
col_04_moveis_decoracoes.objects.link(ob_movel_stone_bench_4997_2701_z0)
col_04_moveis_decoracoes.objects.link(ob_movel_stone_bench_4998_2701_z0)
col_04_moveis_decoracoes.objects.link(ob_movel_stone_bench_4999_2701_z0)
col_04_moveis_decoracoes.objects.link(ob_movel_skeleton_4994_2702_z0)
col_04_moveis_decoracoes.objects.link(ob_movel_garbage_4998_2703_z0)
col_04_moveis_decoracoes.objects.link(ob_movel_garbage_4999_2703_z0)
col_04_moveis_decoracoes.objects.link(ob_movel_chains_4994_2704_z0)

# ---- scene / render settings (as saved in the file)
scene.frame_start = 1; scene.frame_end = 250; scene.frame_set(1)
scene.render.engine = 'BLENDER_EEVEE_NEXT'
scene.render.bake_bias = 0.0
scene.render.bake_samples = 0
scene.cycles.sampling_pattern = 'TABULATED_SOBOL'
scene.eevee.use_volume_custom_range = False
bpy.context.view_layer.update()

# ---- added for rendering (the .blend has no active camera and no usable light): camera, sun + grey world if the file has none
cam_auto = bpy.data.cameras.new('AutoCamera')
cam_auto.lens = 50.0
cam_auto.sensor_width = 36.0
cam_auto.clip_end = 1000.0
ob_auto_camera = bpy.data.objects.new('AutoCamera', cam_auto)
scene.collection.objects.link(ob_auto_camera)
ob_auto_camera.location = (9.17711, -11.3375, 8.54169)
ob_auto_camera.rotation_euler = (1.09748, -7.21219e-08, 0.694738)
scene.camera = ob_auto_camera
light_auto_sun = bpy.data.lights.new('AutoSun', 'SUN')
light_auto_sun.energy = 3.0
light_auto_sun.angle = 0.0523599
ob_auto_sun = bpy.data.objects.new('AutoSun', light_auto_sun)
scene.collection.objects.link(ob_auto_sun)
ob_auto_sun.rotation_euler = (0.872665, 0.174533, 0.523599)
if scene.world is None:
    world_auto = bpy.data.worlds.new('AutoWorld')
    world_auto.color = (0.3, 0.3, 0.3)
    scene.world = world_auto
bpy.context.view_layer.update()
